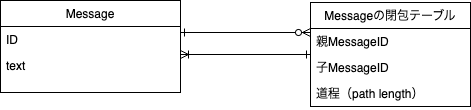

The diagram above was exported from draw.io. Its source (the exported page's mxGraphModel, read from the mxfile embedded in the PNG):
<mxGraphModel dx="1426" dy="769" grid="1" gridSize="10" guides="1" tooltips="1" connect="1" arrows="1" fold="1" page="1" pageScale="1" pageWidth="827" pageHeight="1169" math="0" shadow="0">
  <root>
    <mxCell id="WIyWlLk6GJQsqaUBKTNV-0" />
    <mxCell id="WIyWlLk6GJQsqaUBKTNV-1" parent="WIyWlLk6GJQsqaUBKTNV-0" />
    <mxCell id="lU_qIPMoM_HeJI3h8ttj-0" style="edgeStyle=orthogonalEdgeStyle;rounded=0;orthogonalLoop=1;jettySize=auto;html=1;startArrow=ERone;startFill=0;endArrow=ERoneToMany;endFill=0;" edge="1" parent="WIyWlLk6GJQsqaUBKTNV-1" source="8m4uYthLryngHn0iYvUu-19" target="mrsvCaH1d2HBTjW3-MxH-0">
      <mxGeometry relative="1" as="geometry">
        <Array as="points">
          <mxPoint x="920" y="392" />
          <mxPoint x="920" y="392" />
        </Array>
      </mxGeometry>
    </mxCell>
    <mxCell id="8m4uYthLryngHn0iYvUu-19" value="Messageの閉包テーブル" style="swimlane;fontStyle=0;align=center;verticalAlign=top;childLayout=stackLayout;horizontal=1;startSize=26;horizontalStack=0;resizeParent=1;resizeLast=0;collapsible=1;marginBottom=0;rounded=0;shadow=0;strokeWidth=1;" parent="WIyWlLk6GJQsqaUBKTNV-1" vertex="1">
      <mxGeometry x="1020" y="340" width="160" height="104" as="geometry">
        <mxRectangle x="550" y="140" width="160" height="26" as="alternateBounds" />
      </mxGeometry>
    </mxCell>
    <mxCell id="8m4uYthLryngHn0iYvUu-20" value="親MessageID" style="text;align=left;verticalAlign=top;spacingLeft=4;spacingRight=4;overflow=hidden;rotatable=0;points=[[0,0.5],[1,0.5]];portConstraint=eastwest;" parent="8m4uYthLryngHn0iYvUu-19" vertex="1">
      <mxGeometry y="26" width="160" height="26" as="geometry" />
    </mxCell>
    <mxCell id="8m4uYthLryngHn0iYvUu-26" value="子MessageID" style="text;align=left;verticalAlign=top;spacingLeft=4;spacingRight=4;overflow=hidden;rotatable=0;points=[[0,0.5],[1,0.5]];portConstraint=eastwest;" parent="8m4uYthLryngHn0iYvUu-19" vertex="1">
      <mxGeometry y="52" width="160" height="26" as="geometry" />
    </mxCell>
    <mxCell id="lU_qIPMoM_HeJI3h8ttj-2" value="道程（path length）  " style="text;align=left;verticalAlign=top;spacingLeft=4;spacingRight=4;overflow=hidden;rotatable=0;points=[[0,0.5],[1,0.5]];portConstraint=eastwest;" vertex="1" parent="8m4uYthLryngHn0iYvUu-19">
      <mxGeometry y="78" width="160" height="26" as="geometry" />
    </mxCell>
    <mxCell id="mrsvCaH1d2HBTjW3-MxH-5" style="edgeStyle=orthogonalEdgeStyle;rounded=0;orthogonalLoop=1;jettySize=auto;html=1;startArrow=ERone;startFill=0;endArrow=ERzeroToMany;endFill=0;" parent="WIyWlLk6GJQsqaUBKTNV-1" source="mrsvCaH1d2HBTjW3-MxH-0" target="8m4uYthLryngHn0iYvUu-19" edge="1">
      <mxGeometry relative="1" as="geometry">
        <Array as="points">
          <mxPoint x="940" y="370" />
          <mxPoint x="940" y="370" />
        </Array>
      </mxGeometry>
    </mxCell>
    <mxCell id="mrsvCaH1d2HBTjW3-MxH-0" value="Message" style="swimlane;fontStyle=0;align=center;verticalAlign=top;childLayout=stackLayout;horizontal=1;startSize=26;horizontalStack=0;resizeParent=1;resizeLast=0;collapsible=1;marginBottom=0;rounded=0;shadow=0;strokeWidth=1;" parent="WIyWlLk6GJQsqaUBKTNV-1" vertex="1">
      <mxGeometry x="710" y="338" width="180" height="92" as="geometry">
        <mxRectangle x="130" y="380" width="160" height="26" as="alternateBounds" />
      </mxGeometry>
    </mxCell>
    <mxCell id="mrsvCaH1d2HBTjW3-MxH-1" value="ID" style="text;align=left;verticalAlign=top;spacingLeft=4;spacingRight=4;overflow=hidden;rotatable=0;points=[[0,0.5],[1,0.5]];portConstraint=eastwest;" parent="mrsvCaH1d2HBTjW3-MxH-0" vertex="1">
      <mxGeometry y="26" width="180" height="26" as="geometry" />
    </mxCell>
    <mxCell id="mrsvCaH1d2HBTjW3-MxH-2" value="text" style="text;align=left;verticalAlign=top;spacingLeft=4;spacingRight=4;overflow=hidden;rotatable=0;points=[[0,0.5],[1,0.5]];portConstraint=eastwest;rounded=0;shadow=0;html=0;" parent="mrsvCaH1d2HBTjW3-MxH-0" vertex="1">
      <mxGeometry y="52" width="180" height="26" as="geometry" />
    </mxCell>
  </root>
</mxGraphModel>